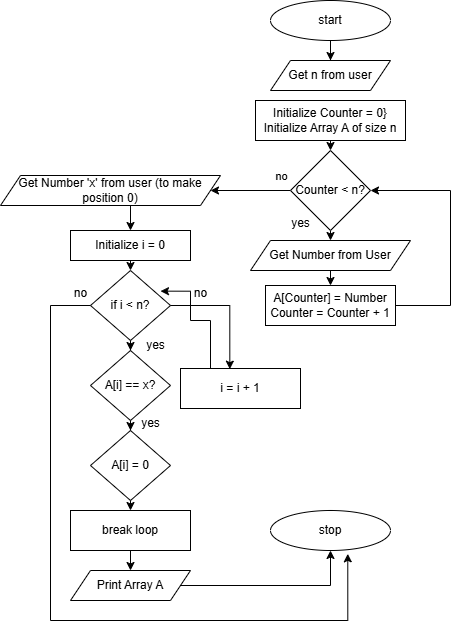

The diagram above was exported from draw.io. Its source (the exported page's mxGraphModel, read from the mxfile embedded in the PNG):
<mxGraphModel dx="954" dy="652" grid="1" gridSize="10" guides="1" tooltips="1" connect="1" arrows="1" fold="1" page="1" pageScale="1" pageWidth="827" pageHeight="1169" math="0" shadow="0">
  <root>
    <mxCell id="WIyWlLk6GJQsqaUBKTNV-0" />
    <mxCell id="WIyWlLk6GJQsqaUBKTNV-1" parent="WIyWlLk6GJQsqaUBKTNV-0" />
    <mxCell id="vfKKyCNGWTIYjWUQgWMF-38" style="edgeStyle=orthogonalEdgeStyle;rounded=0;orthogonalLoop=1;jettySize=auto;html=1;exitX=0.5;exitY=1;exitDx=0;exitDy=0;" edge="1" parent="WIyWlLk6GJQsqaUBKTNV-1" source="vfKKyCNGWTIYjWUQgWMF-0" target="vfKKyCNGWTIYjWUQgWMF-1">
      <mxGeometry relative="1" as="geometry" />
    </mxCell>
    <mxCell id="vfKKyCNGWTIYjWUQgWMF-0" value="start" style="ellipse;whiteSpace=wrap;html=1;" vertex="1" parent="WIyWlLk6GJQsqaUBKTNV-1">
      <mxGeometry x="290" y="50" width="120" height="40" as="geometry" />
    </mxCell>
    <mxCell id="vfKKyCNGWTIYjWUQgWMF-1" value="Get n from user" style="shape=parallelogram;perimeter=parallelogramPerimeter;whiteSpace=wrap;html=1;fixedSize=1;" vertex="1" parent="WIyWlLk6GJQsqaUBKTNV-1">
      <mxGeometry x="290" y="110" width="120" height="30" as="geometry" />
    </mxCell>
    <mxCell id="vfKKyCNGWTIYjWUQgWMF-39" style="edgeStyle=orthogonalEdgeStyle;rounded=0;orthogonalLoop=1;jettySize=auto;html=1;exitX=0.5;exitY=1;exitDx=0;exitDy=0;entryX=0.5;entryY=0;entryDx=0;entryDy=0;" edge="1" parent="WIyWlLk6GJQsqaUBKTNV-1" source="vfKKyCNGWTIYjWUQgWMF-2" target="vfKKyCNGWTIYjWUQgWMF-4">
      <mxGeometry relative="1" as="geometry" />
    </mxCell>
    <mxCell id="vfKKyCNGWTIYjWUQgWMF-2" value="Initialize Counter = 0}&lt;div&gt;Initialize Array A of size n&lt;/div&gt;" style="rounded=0;whiteSpace=wrap;html=1;" vertex="1" parent="WIyWlLk6GJQsqaUBKTNV-1">
      <mxGeometry x="275" y="150" width="150" height="40" as="geometry" />
    </mxCell>
    <mxCell id="vfKKyCNGWTIYjWUQgWMF-37" style="edgeStyle=orthogonalEdgeStyle;rounded=0;orthogonalLoop=1;jettySize=auto;html=1;exitX=0;exitY=0.5;exitDx=0;exitDy=0;" edge="1" parent="WIyWlLk6GJQsqaUBKTNV-1" source="vfKKyCNGWTIYjWUQgWMF-4" target="vfKKyCNGWTIYjWUQgWMF-10">
      <mxGeometry relative="1" as="geometry" />
    </mxCell>
    <mxCell id="vfKKyCNGWTIYjWUQgWMF-43" value="no" style="edgeLabel;html=1;align=center;verticalAlign=middle;resizable=0;points=[];" vertex="1" connectable="0" parent="vfKKyCNGWTIYjWUQgWMF-37">
      <mxGeometry x="-0.6667" y="-4" relative="1" as="geometry">
        <mxPoint x="3" y="-11" as="offset" />
      </mxGeometry>
    </mxCell>
    <mxCell id="vfKKyCNGWTIYjWUQgWMF-40" style="edgeStyle=orthogonalEdgeStyle;rounded=0;orthogonalLoop=1;jettySize=auto;html=1;exitX=0.5;exitY=1;exitDx=0;exitDy=0;entryX=0.5;entryY=0;entryDx=0;entryDy=0;" edge="1" parent="WIyWlLk6GJQsqaUBKTNV-1" source="vfKKyCNGWTIYjWUQgWMF-4" target="vfKKyCNGWTIYjWUQgWMF-5">
      <mxGeometry relative="1" as="geometry" />
    </mxCell>
    <mxCell id="vfKKyCNGWTIYjWUQgWMF-4" value="Counter &amp;lt; n?" style="rhombus;whiteSpace=wrap;html=1;" vertex="1" parent="WIyWlLk6GJQsqaUBKTNV-1">
      <mxGeometry x="310" y="200" width="80" height="80" as="geometry" />
    </mxCell>
    <mxCell id="vfKKyCNGWTIYjWUQgWMF-44" style="edgeStyle=orthogonalEdgeStyle;rounded=0;orthogonalLoop=1;jettySize=auto;html=1;exitX=0.5;exitY=1;exitDx=0;exitDy=0;entryX=0.5;entryY=0;entryDx=0;entryDy=0;" edge="1" parent="WIyWlLk6GJQsqaUBKTNV-1" source="vfKKyCNGWTIYjWUQgWMF-5" target="vfKKyCNGWTIYjWUQgWMF-7">
      <mxGeometry relative="1" as="geometry" />
    </mxCell>
    <mxCell id="vfKKyCNGWTIYjWUQgWMF-5" value="Get Number from User" style="shape=parallelogram;perimeter=parallelogramPerimeter;whiteSpace=wrap;html=1;fixedSize=1;" vertex="1" parent="WIyWlLk6GJQsqaUBKTNV-1">
      <mxGeometry x="270" y="290" width="160" height="30" as="geometry" />
    </mxCell>
    <mxCell id="vfKKyCNGWTIYjWUQgWMF-41" style="edgeStyle=orthogonalEdgeStyle;rounded=0;orthogonalLoop=1;jettySize=auto;html=1;exitX=1;exitY=0.5;exitDx=0;exitDy=0;entryX=1;entryY=0.5;entryDx=0;entryDy=0;" edge="1" parent="WIyWlLk6GJQsqaUBKTNV-1" source="vfKKyCNGWTIYjWUQgWMF-7" target="vfKKyCNGWTIYjWUQgWMF-4">
      <mxGeometry relative="1" as="geometry">
        <Array as="points">
          <mxPoint x="470" y="355" />
          <mxPoint x="470" y="240" />
        </Array>
      </mxGeometry>
    </mxCell>
    <mxCell id="vfKKyCNGWTIYjWUQgWMF-7" value="A[Counter] = Number&lt;div&gt;Counter = Counter + 1&lt;/div&gt;" style="rounded=0;whiteSpace=wrap;html=1;" vertex="1" parent="WIyWlLk6GJQsqaUBKTNV-1">
      <mxGeometry x="285" y="335" width="130" height="40" as="geometry" />
    </mxCell>
    <mxCell id="vfKKyCNGWTIYjWUQgWMF-30" style="edgeStyle=orthogonalEdgeStyle;rounded=0;orthogonalLoop=1;jettySize=auto;html=1;exitX=0.5;exitY=1;exitDx=0;exitDy=0;entryX=0.5;entryY=0;entryDx=0;entryDy=0;" edge="1" parent="WIyWlLk6GJQsqaUBKTNV-1" source="vfKKyCNGWTIYjWUQgWMF-10" target="vfKKyCNGWTIYjWUQgWMF-12">
      <mxGeometry relative="1" as="geometry" />
    </mxCell>
    <mxCell id="vfKKyCNGWTIYjWUQgWMF-10" value="Get Number 'x' from user (to make position 0)" style="shape=parallelogram;perimeter=parallelogramPerimeter;whiteSpace=wrap;html=1;fixedSize=1;" vertex="1" parent="WIyWlLk6GJQsqaUBKTNV-1">
      <mxGeometry x="20" y="225" width="220" height="30" as="geometry" />
    </mxCell>
    <mxCell id="vfKKyCNGWTIYjWUQgWMF-29" style="edgeStyle=orthogonalEdgeStyle;rounded=0;orthogonalLoop=1;jettySize=auto;html=1;exitX=0.5;exitY=1;exitDx=0;exitDy=0;entryX=0.5;entryY=0;entryDx=0;entryDy=0;" edge="1" parent="WIyWlLk6GJQsqaUBKTNV-1" source="vfKKyCNGWTIYjWUQgWMF-12" target="vfKKyCNGWTIYjWUQgWMF-14">
      <mxGeometry relative="1" as="geometry" />
    </mxCell>
    <mxCell id="vfKKyCNGWTIYjWUQgWMF-12" value="Initialize i = 0" style="rounded=0;whiteSpace=wrap;html=1;" vertex="1" parent="WIyWlLk6GJQsqaUBKTNV-1">
      <mxGeometry x="90" y="280" width="120" height="30" as="geometry" />
    </mxCell>
    <mxCell id="vfKKyCNGWTIYjWUQgWMF-16" value="" style="edgeStyle=orthogonalEdgeStyle;rounded=0;orthogonalLoop=1;jettySize=auto;html=1;" edge="1" parent="WIyWlLk6GJQsqaUBKTNV-1" source="vfKKyCNGWTIYjWUQgWMF-14" target="vfKKyCNGWTIYjWUQgWMF-15">
      <mxGeometry relative="1" as="geometry" />
    </mxCell>
    <mxCell id="vfKKyCNGWTIYjWUQgWMF-14" value="if&amp;nbsp;i &amp;lt; n?" style="rhombus;whiteSpace=wrap;html=1;" vertex="1" parent="WIyWlLk6GJQsqaUBKTNV-1">
      <mxGeometry x="110" y="320" width="80" height="70" as="geometry" />
    </mxCell>
    <mxCell id="vfKKyCNGWTIYjWUQgWMF-18" value="" style="edgeStyle=orthogonalEdgeStyle;rounded=0;orthogonalLoop=1;jettySize=auto;html=1;" edge="1" parent="WIyWlLk6GJQsqaUBKTNV-1" source="vfKKyCNGWTIYjWUQgWMF-15" target="vfKKyCNGWTIYjWUQgWMF-17">
      <mxGeometry relative="1" as="geometry" />
    </mxCell>
    <mxCell id="vfKKyCNGWTIYjWUQgWMF-15" value="A[i] == x?" style="rhombus;whiteSpace=wrap;html=1;" vertex="1" parent="WIyWlLk6GJQsqaUBKTNV-1">
      <mxGeometry x="110" y="400" width="80" height="70" as="geometry" />
    </mxCell>
    <mxCell id="vfKKyCNGWTIYjWUQgWMF-31" style="edgeStyle=orthogonalEdgeStyle;rounded=0;orthogonalLoop=1;jettySize=auto;html=1;exitX=0.5;exitY=1;exitDx=0;exitDy=0;entryX=0.5;entryY=0;entryDx=0;entryDy=0;" edge="1" parent="WIyWlLk6GJQsqaUBKTNV-1" source="vfKKyCNGWTIYjWUQgWMF-17" target="vfKKyCNGWTIYjWUQgWMF-21">
      <mxGeometry relative="1" as="geometry" />
    </mxCell>
    <mxCell id="vfKKyCNGWTIYjWUQgWMF-17" value="A[i] = 0" style="rhombus;whiteSpace=wrap;html=1;" vertex="1" parent="WIyWlLk6GJQsqaUBKTNV-1">
      <mxGeometry x="110" y="480" width="80" height="70" as="geometry" />
    </mxCell>
    <mxCell id="vfKKyCNGWTIYjWUQgWMF-19" value="yes" style="text;html=1;align=center;verticalAlign=middle;resizable=0;points=[];autosize=1;strokeColor=none;fillColor=none;" vertex="1" parent="WIyWlLk6GJQsqaUBKTNV-1">
      <mxGeometry x="155" y="380" width="40" height="30" as="geometry" />
    </mxCell>
    <mxCell id="vfKKyCNGWTIYjWUQgWMF-20" value="yes" style="text;html=1;align=center;verticalAlign=middle;resizable=0;points=[];autosize=1;strokeColor=none;fillColor=none;" vertex="1" parent="WIyWlLk6GJQsqaUBKTNV-1">
      <mxGeometry x="150" y="458" width="40" height="30" as="geometry" />
    </mxCell>
    <mxCell id="vfKKyCNGWTIYjWUQgWMF-32" style="edgeStyle=orthogonalEdgeStyle;rounded=0;orthogonalLoop=1;jettySize=auto;html=1;exitX=0.5;exitY=1;exitDx=0;exitDy=0;entryX=0.5;entryY=0;entryDx=0;entryDy=0;" edge="1" parent="WIyWlLk6GJQsqaUBKTNV-1" source="vfKKyCNGWTIYjWUQgWMF-21" target="vfKKyCNGWTIYjWUQgWMF-23">
      <mxGeometry relative="1" as="geometry" />
    </mxCell>
    <mxCell id="vfKKyCNGWTIYjWUQgWMF-21" value="break loop" style="rounded=0;whiteSpace=wrap;html=1;" vertex="1" parent="WIyWlLk6GJQsqaUBKTNV-1">
      <mxGeometry x="90" y="560" width="120" height="40" as="geometry" />
    </mxCell>
    <mxCell id="vfKKyCNGWTIYjWUQgWMF-27" style="edgeStyle=orthogonalEdgeStyle;rounded=0;orthogonalLoop=1;jettySize=auto;html=1;exitX=1;exitY=0.5;exitDx=0;exitDy=0;entryX=0.5;entryY=1;entryDx=0;entryDy=0;" edge="1" parent="WIyWlLk6GJQsqaUBKTNV-1" source="vfKKyCNGWTIYjWUQgWMF-23" target="vfKKyCNGWTIYjWUQgWMF-25">
      <mxGeometry relative="1" as="geometry" />
    </mxCell>
    <mxCell id="vfKKyCNGWTIYjWUQgWMF-23" value="Print Array A" style="shape=parallelogram;perimeter=parallelogramPerimeter;whiteSpace=wrap;html=1;fixedSize=1;" vertex="1" parent="WIyWlLk6GJQsqaUBKTNV-1">
      <mxGeometry x="90" y="620" width="120" height="30" as="geometry" />
    </mxCell>
    <mxCell id="vfKKyCNGWTIYjWUQgWMF-25" value="stop" style="ellipse;whiteSpace=wrap;html=1;" vertex="1" parent="WIyWlLk6GJQsqaUBKTNV-1">
      <mxGeometry x="290" y="560" width="120" height="40" as="geometry" />
    </mxCell>
    <mxCell id="vfKKyCNGWTIYjWUQgWMF-33" value="i = i + 1" style="rounded=0;whiteSpace=wrap;html=1;" vertex="1" parent="WIyWlLk6GJQsqaUBKTNV-1">
      <mxGeometry x="200" y="418" width="120" height="40" as="geometry" />
    </mxCell>
    <mxCell id="vfKKyCNGWTIYjWUQgWMF-35" style="edgeStyle=orthogonalEdgeStyle;rounded=0;orthogonalLoop=1;jettySize=auto;html=1;exitX=1;exitY=0.5;exitDx=0;exitDy=0;entryX=0.411;entryY=0.017;entryDx=0;entryDy=0;entryPerimeter=0;" edge="1" parent="WIyWlLk6GJQsqaUBKTNV-1" source="vfKKyCNGWTIYjWUQgWMF-14" target="vfKKyCNGWTIYjWUQgWMF-33">
      <mxGeometry relative="1" as="geometry" />
    </mxCell>
    <mxCell id="vfKKyCNGWTIYjWUQgWMF-42" value="yes" style="text;html=1;align=center;verticalAlign=middle;resizable=0;points=[];autosize=1;strokeColor=none;fillColor=none;" vertex="1" parent="WIyWlLk6GJQsqaUBKTNV-1">
      <mxGeometry x="300" y="258" width="40" height="30" as="geometry" />
    </mxCell>
    <mxCell id="vfKKyCNGWTIYjWUQgWMF-45" style="edgeStyle=orthogonalEdgeStyle;rounded=0;orthogonalLoop=1;jettySize=auto;html=1;exitX=0.25;exitY=0;exitDx=0;exitDy=0;entryX=0.875;entryY=0.295;entryDx=0;entryDy=0;entryPerimeter=0;" edge="1" parent="WIyWlLk6GJQsqaUBKTNV-1" source="vfKKyCNGWTIYjWUQgWMF-33" target="vfKKyCNGWTIYjWUQgWMF-14">
      <mxGeometry relative="1" as="geometry">
        <Array as="points">
          <mxPoint x="230" y="370" />
          <mxPoint x="210" y="370" />
          <mxPoint x="210" y="341" />
        </Array>
      </mxGeometry>
    </mxCell>
    <mxCell id="vfKKyCNGWTIYjWUQgWMF-46" style="edgeStyle=orthogonalEdgeStyle;rounded=0;orthogonalLoop=1;jettySize=auto;html=1;exitX=0;exitY=0.5;exitDx=0;exitDy=0;entryX=0.644;entryY=1.083;entryDx=0;entryDy=0;entryPerimeter=0;" edge="1" parent="WIyWlLk6GJQsqaUBKTNV-1" source="vfKKyCNGWTIYjWUQgWMF-14" target="vfKKyCNGWTIYjWUQgWMF-25">
      <mxGeometry relative="1" as="geometry">
        <Array as="points">
          <mxPoint x="70" y="355" />
          <mxPoint x="70" y="670" />
          <mxPoint x="367" y="670" />
        </Array>
      </mxGeometry>
    </mxCell>
    <mxCell id="vfKKyCNGWTIYjWUQgWMF-47" value="no" style="text;html=1;align=center;verticalAlign=middle;resizable=0;points=[];autosize=1;strokeColor=none;fillColor=none;" vertex="1" parent="WIyWlLk6GJQsqaUBKTNV-1">
      <mxGeometry x="200" y="328" width="40" height="30" as="geometry" />
    </mxCell>
    <mxCell id="vfKKyCNGWTIYjWUQgWMF-48" value="no" style="text;html=1;align=center;verticalAlign=middle;resizable=0;points=[];autosize=1;strokeColor=none;fillColor=none;" vertex="1" parent="WIyWlLk6GJQsqaUBKTNV-1">
      <mxGeometry x="80" y="328" width="40" height="30" as="geometry" />
    </mxCell>
  </root>
</mxGraphModel>